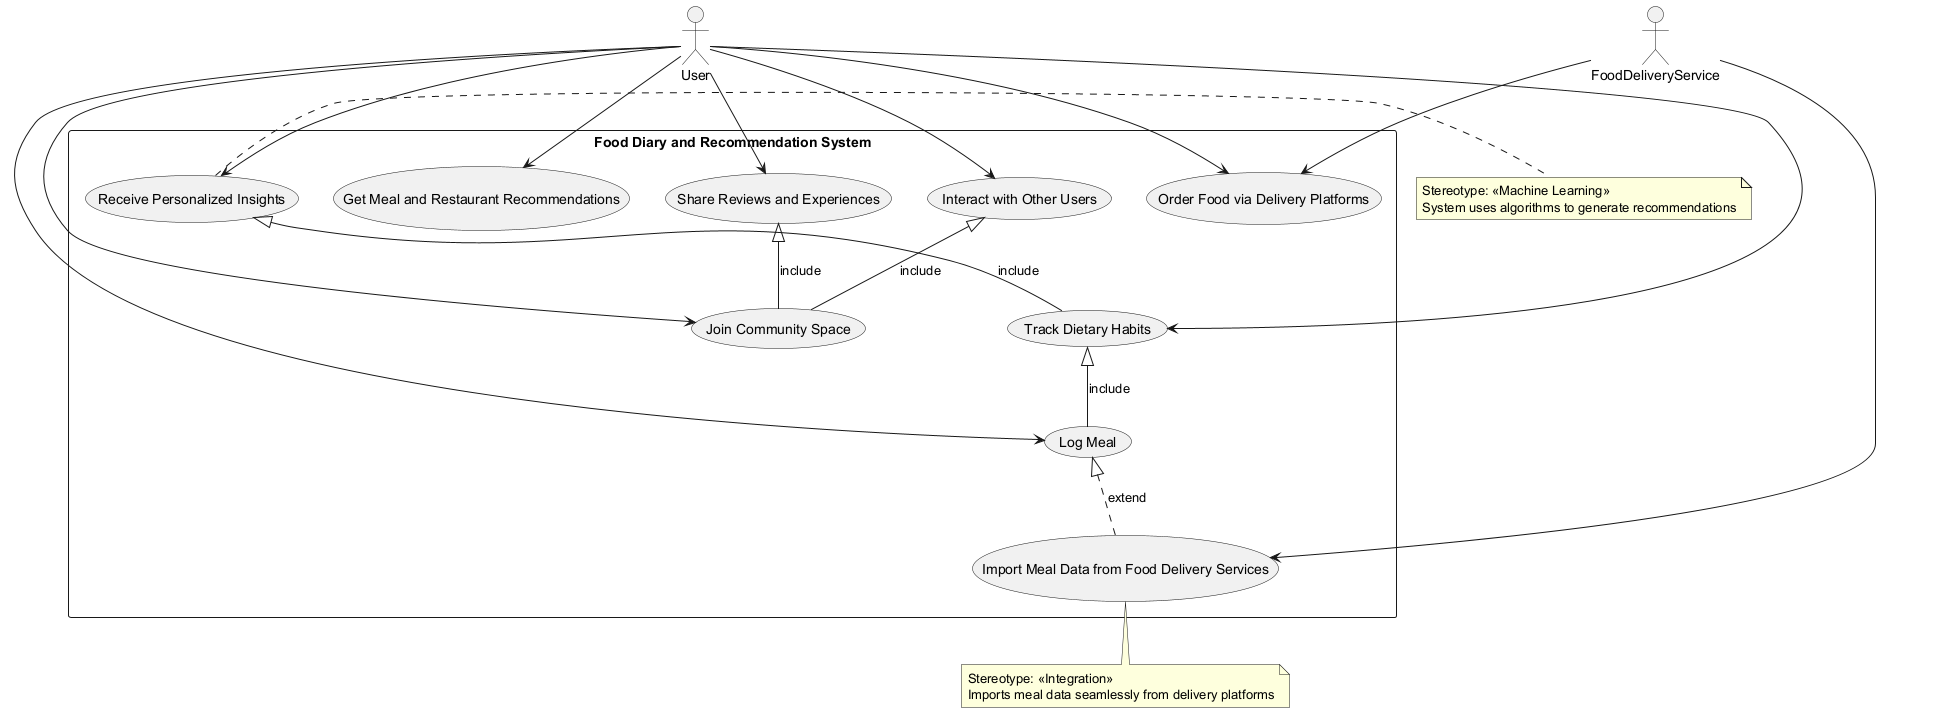

The diagram above was rendered by PlantUML. Its source (embedded in the PNG):
@startuml

' Actors
actor User
actor FoodDeliveryService

' System boundary
rectangle "Food Diary and Recommendation System" {

  ' Use Cases
  usecase "Log Meal" as UC_LogMeal
  usecase "Track Dietary Habits" as UC_TrackHabits
  usecase "Receive Personalized Insights" as UC_PersonalizedInsights
  usecase "Import Meal Data from Food Delivery Services" as UC_ImportMealData
  usecase "Get Meal and Restaurant Recommendations" as UC_GetRecommendations
  usecase "Join Community Space" as UC_JoinCommunity
  usecase "Share Reviews and Experiences" as UC_ShareReviews
  usecase "Interact with Other Users" as UC_InteractUsers
  usecase "Order Food via Delivery Platforms" as UC_OrderFood

  ' Include relationships for modularity
  UC_TrackHabits <|-- (UC_LogMeal) : include
  UC_PersonalizedInsights <|-- (UC_TrackHabits) : include
  UC_ShareReviews <|-- (UC_JoinCommunity) : include
  UC_InteractUsers <|-- (UC_JoinCommunity) : include

  ' Extend relationship for integration option in logging meals
  UC_LogMeal <|.. (UC_ImportMealData) : extend

}

' Associations between actors and use cases
User --> UC_LogMeal
User --> UC_TrackHabits
User --> UC_PersonalizedInsights
User --> UC_JoinCommunity
User --> UC_ShareReviews
User --> UC_InteractUsers
User --> UC_GetRecommendations
User --> UC_OrderFood

FoodDeliveryService --> UC_ImportMealData
FoodDeliveryService --> UC_OrderFood

' Notes for non-functional or system-level considerations
note right of UC_PersonalizedInsights
  Stereotype: <<Machine Learning>>
  System uses algorithms to generate recommendations
end note

note bottom of UC_ImportMealData
  Stereotype: <<Integration>>
  Imports meal data seamlessly from delivery platforms
end note

@enduml